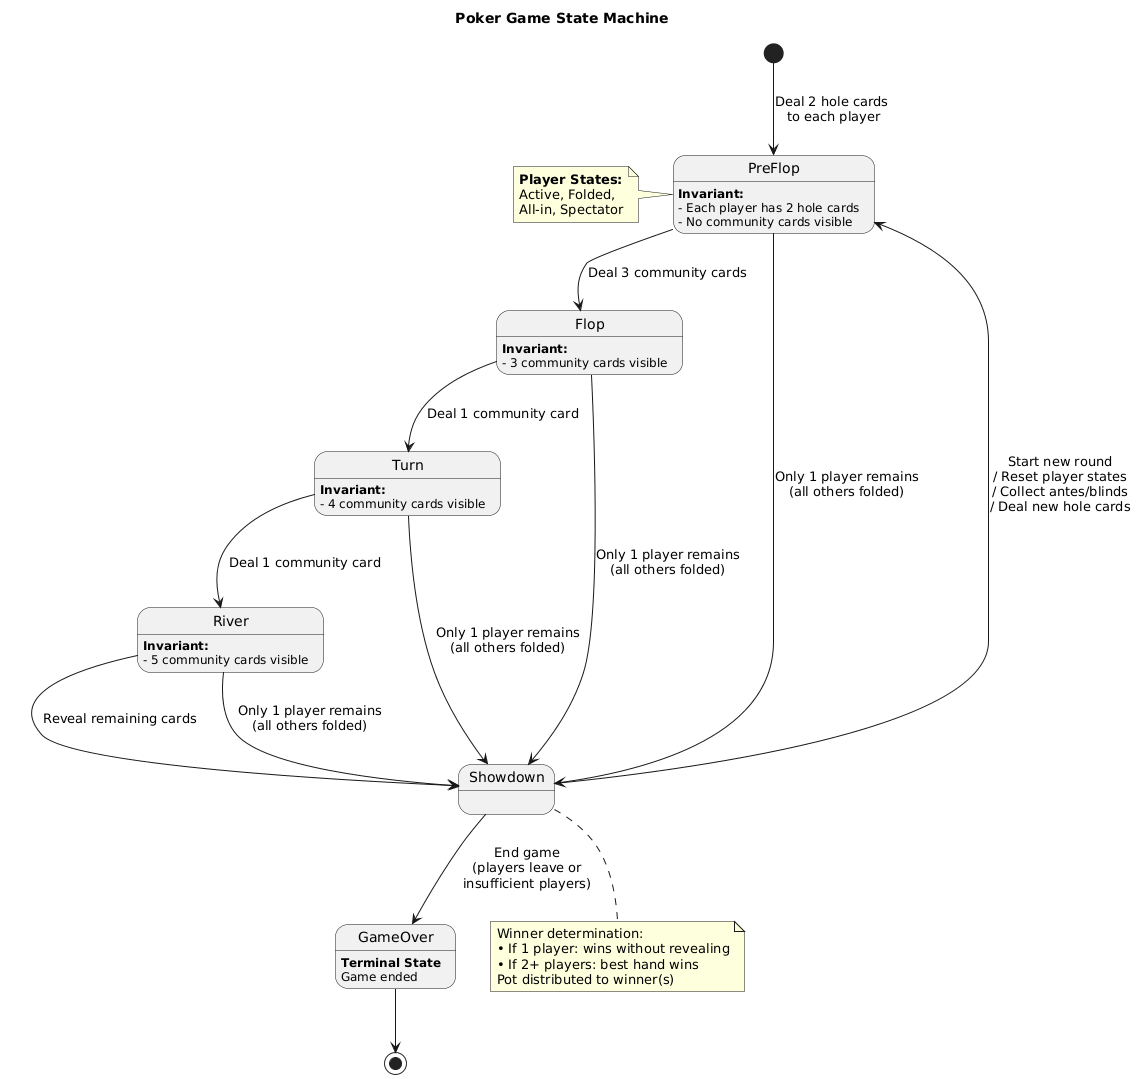

The diagram above was rendered by PlantUML. Its source (embedded in the PNG):
@startuml
title Poker Game State Machine

[*] --> PreFlop : Deal 2 hole cards\n to each player

state PreFlop {
  PreFlop : **Invariant:**
  PreFlop : - Each player has 2 hole cards
  PreFlop : - No community cards visible
}

state Flop {
  Flop : **Invariant:**
  Flop : - 3 community cards visible
}

state Turn {
  Turn : **Invariant:**
  Turn : - 4 community cards visible
}

state River {
  River : **Invariant:**
  River : - 5 community cards visible
}

state Showdown {

}

state GameOver {
  GameOver : **Terminal State**
  GameOver : Game ended
}

PreFlop --> Flop : Deal 3 community cards
Flop --> Turn : Deal 1 community card
Turn --> River : Deal 1 community card
River --> Showdown : Reveal remaining cards

PreFlop --> Showdown : Only 1 player remains\n(all others folded)
Flop --> Showdown : Only 1 player remains\n(all others folded)
Turn --> Showdown : Only 1 player remains\n(all others folded)
River --> Showdown : Only 1 player remains\n(all others folded)

Showdown --> PreFlop : Start new round\n/ Reset player states\n/ Collect antes/blinds\n/ Deal new hole cards
Showdown --> GameOver : End game\n(players leave or\ninsufficient players)

GameOver --> [*]

note left of PreFlop
  **Player States:**
  Active, Folded,
  All-in, Spectator
end note

note bottom of Showdown
  Winner determination:
  • If 1 player: wins without revealing
  • If 2+ players: best hand wins
  Pot distributed to winner(s)
end note
@enduml